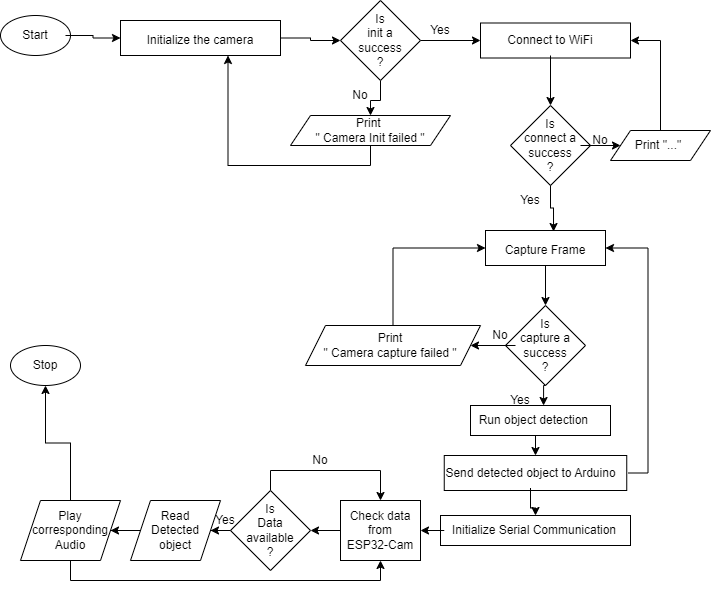

The diagram above was exported from draw.io. Its source (the exported page's mxGraphModel, read from the mxfile embedded in the PNG):
<mxGraphModel dx="864" dy="556" grid="1" gridSize="10" guides="1" tooltips="1" connect="1" arrows="1" fold="1" page="1" pageScale="1" pageWidth="850" pageHeight="1100" math="0" shadow="0">
  <root>
    <mxCell id="0" />
    <mxCell id="1" parent="0" />
    <mxCell id="idIuEqh7UeTnPX4EeObB-1" value="" style="ellipse;whiteSpace=wrap;html=1;" parent="1" vertex="1">
      <mxGeometry x="20" y="20" width="70" height="40" as="geometry" />
    </mxCell>
    <mxCell id="idIuEqh7UeTnPX4EeObB-33" style="edgeStyle=orthogonalEdgeStyle;rounded=0;orthogonalLoop=1;jettySize=auto;html=1;exitX=1;exitY=0.5;exitDx=0;exitDy=0;entryX=0;entryY=0.5;entryDx=0;entryDy=0;" parent="1" source="idIuEqh7UeTnPX4EeObB-3" target="idIuEqh7UeTnPX4EeObB-4" edge="1">
      <mxGeometry relative="1" as="geometry" />
    </mxCell>
    <mxCell id="idIuEqh7UeTnPX4EeObB-3" value="Start" style="text;html=1;strokeColor=none;fillColor=none;align=center;verticalAlign=middle;whiteSpace=wrap;rounded=0;" parent="1" vertex="1">
      <mxGeometry x="25" y="25" width="60" height="30" as="geometry" />
    </mxCell>
    <mxCell id="idIuEqh7UeTnPX4EeObB-34" style="edgeStyle=orthogonalEdgeStyle;rounded=0;orthogonalLoop=1;jettySize=auto;html=1;exitX=1;exitY=0.5;exitDx=0;exitDy=0;entryX=0;entryY=0.5;entryDx=0;entryDy=0;" parent="1" source="idIuEqh7UeTnPX4EeObB-4" target="idIuEqh7UeTnPX4EeObB-6" edge="1">
      <mxGeometry relative="1" as="geometry" />
    </mxCell>
    <mxCell id="idIuEqh7UeTnPX4EeObB-4" value="" style="rounded=0;whiteSpace=wrap;html=1;" parent="1" vertex="1">
      <mxGeometry x="140" y="25" width="160" height="35" as="geometry" />
    </mxCell>
    <mxCell id="idIuEqh7UeTnPX4EeObB-5" value="Initialize the camera" style="text;html=1;strokeColor=none;fillColor=none;align=center;verticalAlign=middle;whiteSpace=wrap;rounded=0;" parent="1" vertex="1">
      <mxGeometry x="165" y="30" width="110" height="30" as="geometry" />
    </mxCell>
    <mxCell id="idIuEqh7UeTnPX4EeObB-38" style="edgeStyle=orthogonalEdgeStyle;rounded=0;orthogonalLoop=1;jettySize=auto;html=1;exitX=1;exitY=0.5;exitDx=0;exitDy=0;entryX=0;entryY=0.5;entryDx=0;entryDy=0;" parent="1" source="idIuEqh7UeTnPX4EeObB-6" target="idIuEqh7UeTnPX4EeObB-12" edge="1">
      <mxGeometry relative="1" as="geometry" />
    </mxCell>
    <mxCell id="Pt5lEyycjy911fsZ5f22-26" value="" style="edgeStyle=orthogonalEdgeStyle;rounded=0;orthogonalLoop=1;jettySize=auto;html=1;" edge="1" parent="1" source="idIuEqh7UeTnPX4EeObB-6" target="Pt5lEyycjy911fsZ5f22-24">
      <mxGeometry relative="1" as="geometry" />
    </mxCell>
    <mxCell id="idIuEqh7UeTnPX4EeObB-6" value="" style="rhombus;whiteSpace=wrap;html=1;" parent="1" vertex="1">
      <mxGeometry x="360" y="5" width="80" height="80" as="geometry" />
    </mxCell>
    <mxCell id="idIuEqh7UeTnPX4EeObB-7" value="Is&lt;br&gt;init a&lt;br&gt;success&lt;br&gt;?" style="text;html=1;strokeColor=none;fillColor=none;align=center;verticalAlign=middle;whiteSpace=wrap;rounded=0;" parent="1" vertex="1">
      <mxGeometry x="370" y="30" width="60" height="30" as="geometry" />
    </mxCell>
    <mxCell id="idIuEqh7UeTnPX4EeObB-8" value="Yes" style="text;html=1;strokeColor=none;fillColor=none;align=center;verticalAlign=middle;whiteSpace=wrap;rounded=0;" parent="1" vertex="1">
      <mxGeometry x="430" y="20" width="60" height="30" as="geometry" />
    </mxCell>
    <mxCell id="idIuEqh7UeTnPX4EeObB-9" value="No" style="text;html=1;strokeColor=none;fillColor=none;align=center;verticalAlign=middle;whiteSpace=wrap;rounded=0;" parent="1" vertex="1">
      <mxGeometry x="350" y="85" width="60" height="30" as="geometry" />
    </mxCell>
    <mxCell id="idIuEqh7UeTnPX4EeObB-11" value="Print&amp;nbsp;&lt;br&gt;&quot; Camera Init failed &quot;" style="text;html=1;strokeColor=none;fillColor=none;align=center;verticalAlign=middle;whiteSpace=wrap;rounded=0;" parent="1" vertex="1">
      <mxGeometry x="330" y="120" width="120" height="30" as="geometry" />
    </mxCell>
    <mxCell id="idIuEqh7UeTnPX4EeObB-12" value="" style="rounded=0;whiteSpace=wrap;html=1;" parent="1" vertex="1">
      <mxGeometry x="500" y="27.5" width="150" height="35" as="geometry" />
    </mxCell>
    <mxCell id="idIuEqh7UeTnPX4EeObB-42" style="edgeStyle=orthogonalEdgeStyle;rounded=0;orthogonalLoop=1;jettySize=auto;html=1;exitX=0.5;exitY=1;exitDx=0;exitDy=0;entryX=0.5;entryY=0;entryDx=0;entryDy=0;" parent="1" source="idIuEqh7UeTnPX4EeObB-13" target="idIuEqh7UeTnPX4EeObB-14" edge="1">
      <mxGeometry relative="1" as="geometry" />
    </mxCell>
    <mxCell id="idIuEqh7UeTnPX4EeObB-13" value="Connect to WiFi" style="text;html=1;strokeColor=none;fillColor=none;align=center;verticalAlign=middle;whiteSpace=wrap;rounded=0;" parent="1" vertex="1">
      <mxGeometry x="520" y="30" width="100" height="30" as="geometry" />
    </mxCell>
    <mxCell id="idIuEqh7UeTnPX4EeObB-14" value="" style="rhombus;whiteSpace=wrap;html=1;" parent="1" vertex="1">
      <mxGeometry x="530" y="110" width="80" height="80" as="geometry" />
    </mxCell>
    <mxCell id="Pt5lEyycjy911fsZ5f22-29" value="" style="edgeStyle=orthogonalEdgeStyle;rounded=0;orthogonalLoop=1;jettySize=auto;html=1;" edge="1" parent="1" source="idIuEqh7UeTnPX4EeObB-15" target="Pt5lEyycjy911fsZ5f22-28">
      <mxGeometry relative="1" as="geometry" />
    </mxCell>
    <mxCell id="idIuEqh7UeTnPX4EeObB-15" value="Is&lt;br&gt;connect a&lt;br&gt;success&lt;br&gt;?" style="text;html=1;strokeColor=none;fillColor=none;align=center;verticalAlign=middle;whiteSpace=wrap;rounded=0;" parent="1" vertex="1">
      <mxGeometry x="540" y="135" width="60" height="30" as="geometry" />
    </mxCell>
    <mxCell id="idIuEqh7UeTnPX4EeObB-17" value="Yes" style="text;html=1;strokeColor=none;fillColor=none;align=center;verticalAlign=middle;whiteSpace=wrap;rounded=0;" parent="1" vertex="1">
      <mxGeometry x="520" y="190" width="60" height="30" as="geometry" />
    </mxCell>
    <mxCell id="idIuEqh7UeTnPX4EeObB-18" value="No" style="text;html=1;strokeColor=none;fillColor=none;align=center;verticalAlign=middle;whiteSpace=wrap;rounded=0;" parent="1" vertex="1">
      <mxGeometry x="590" y="130" width="60" height="30" as="geometry" />
    </mxCell>
    <mxCell id="idIuEqh7UeTnPX4EeObB-19" value="Print &quot;...&quot;" style="text;html=1;strokeColor=none;fillColor=none;align=center;verticalAlign=middle;whiteSpace=wrap;rounded=0;" parent="1" vertex="1">
      <mxGeometry x="647.5" y="135" width="60" height="30" as="geometry" />
    </mxCell>
    <mxCell id="idIuEqh7UeTnPX4EeObB-20" value="" style="rounded=0;whiteSpace=wrap;html=1;" parent="1" vertex="1">
      <mxGeometry x="505" y="235" width="120" height="35" as="geometry" />
    </mxCell>
    <mxCell id="idIuEqh7UeTnPX4EeObB-46" style="edgeStyle=orthogonalEdgeStyle;rounded=0;orthogonalLoop=1;jettySize=auto;html=1;exitX=0.5;exitY=1;exitDx=0;exitDy=0;entryX=0.5;entryY=0;entryDx=0;entryDy=0;" parent="1" source="idIuEqh7UeTnPX4EeObB-21" target="idIuEqh7UeTnPX4EeObB-22" edge="1">
      <mxGeometry relative="1" as="geometry" />
    </mxCell>
    <mxCell id="idIuEqh7UeTnPX4EeObB-21" value="Capture Frame" style="text;html=1;strokeColor=none;fillColor=none;align=center;verticalAlign=middle;whiteSpace=wrap;rounded=0;" parent="1" vertex="1">
      <mxGeometry x="520" y="240" width="90" height="30" as="geometry" />
    </mxCell>
    <mxCell id="idIuEqh7UeTnPX4EeObB-22" value="" style="rhombus;whiteSpace=wrap;html=1;" parent="1" vertex="1">
      <mxGeometry x="525" y="310" width="80" height="80" as="geometry" />
    </mxCell>
    <mxCell id="Pt5lEyycjy911fsZ5f22-32" value="" style="edgeStyle=orthogonalEdgeStyle;rounded=0;orthogonalLoop=1;jettySize=auto;html=1;" edge="1" parent="1" source="idIuEqh7UeTnPX4EeObB-23" target="Pt5lEyycjy911fsZ5f22-31">
      <mxGeometry relative="1" as="geometry" />
    </mxCell>
    <mxCell id="idIuEqh7UeTnPX4EeObB-23" value="Is&lt;br&gt;capture a&lt;br&gt;success&lt;br&gt;?" style="text;html=1;strokeColor=none;fillColor=none;align=center;verticalAlign=middle;whiteSpace=wrap;rounded=0;" parent="1" vertex="1">
      <mxGeometry x="535" y="335" width="60" height="30" as="geometry" />
    </mxCell>
    <mxCell id="idIuEqh7UeTnPX4EeObB-24" value="No" style="text;html=1;strokeColor=none;fillColor=none;align=center;verticalAlign=middle;whiteSpace=wrap;rounded=0;" parent="1" vertex="1">
      <mxGeometry x="490" y="325" width="60" height="30" as="geometry" />
    </mxCell>
    <mxCell id="idIuEqh7UeTnPX4EeObB-25" value="Yes" style="text;html=1;strokeColor=none;fillColor=none;align=center;verticalAlign=middle;whiteSpace=wrap;rounded=0;" parent="1" vertex="1">
      <mxGeometry x="510" y="390" width="60" height="30" as="geometry" />
    </mxCell>
    <mxCell id="idIuEqh7UeTnPX4EeObB-27" value="Print &lt;br&gt;&quot; Camera capture failed &quot;" style="text;html=1;strokeColor=none;fillColor=none;align=center;verticalAlign=middle;whiteSpace=wrap;rounded=0;" parent="1" vertex="1">
      <mxGeometry x="340" y="335" width="140" height="30" as="geometry" />
    </mxCell>
    <mxCell id="idIuEqh7UeTnPX4EeObB-29" value="" style="rounded=0;whiteSpace=wrap;html=1;" parent="1" vertex="1">
      <mxGeometry x="490" y="410" width="140" height="30" as="geometry" />
    </mxCell>
    <mxCell id="idIuEqh7UeTnPX4EeObB-51" value="" style="edgeStyle=orthogonalEdgeStyle;rounded=0;orthogonalLoop=1;jettySize=auto;html=1;" parent="1" source="idIuEqh7UeTnPX4EeObB-30" target="idIuEqh7UeTnPX4EeObB-50" edge="1">
      <mxGeometry relative="1" as="geometry" />
    </mxCell>
    <mxCell id="idIuEqh7UeTnPX4EeObB-30" value="Run object detection&amp;nbsp;" style="text;html=1;strokeColor=none;fillColor=none;align=center;verticalAlign=middle;whiteSpace=wrap;rounded=0;" parent="1" vertex="1">
      <mxGeometry x="490" y="410" width="130" height="30" as="geometry" />
    </mxCell>
    <mxCell id="idIuEqh7UeTnPX4EeObB-45" style="edgeStyle=orthogonalEdgeStyle;rounded=0;orthogonalLoop=1;jettySize=auto;html=1;exitX=0.5;exitY=1;exitDx=0;exitDy=0;entryX=0.567;entryY=0.029;entryDx=0;entryDy=0;entryPerimeter=0;" parent="1" source="idIuEqh7UeTnPX4EeObB-14" target="idIuEqh7UeTnPX4EeObB-20" edge="1">
      <mxGeometry relative="1" as="geometry" />
    </mxCell>
    <mxCell id="idIuEqh7UeTnPX4EeObB-49" style="edgeStyle=orthogonalEdgeStyle;rounded=0;orthogonalLoop=1;jettySize=auto;html=1;exitX=0.5;exitY=1;exitDx=0;exitDy=0;entryX=0.562;entryY=0;entryDx=0;entryDy=0;entryPerimeter=0;" parent="1" source="idIuEqh7UeTnPX4EeObB-22" target="idIuEqh7UeTnPX4EeObB-30" edge="1">
      <mxGeometry relative="1" as="geometry" />
    </mxCell>
    <mxCell id="idIuEqh7UeTnPX4EeObB-50" value="" style="whiteSpace=wrap;html=1;" parent="1" vertex="1">
      <mxGeometry x="463.75" y="460" width="182.5" height="35" as="geometry" />
    </mxCell>
    <mxCell id="idIuEqh7UeTnPX4EeObB-55" value="" style="edgeStyle=orthogonalEdgeStyle;rounded=0;orthogonalLoop=1;jettySize=auto;html=1;" parent="1" source="idIuEqh7UeTnPX4EeObB-52" target="idIuEqh7UeTnPX4EeObB-54" edge="1">
      <mxGeometry relative="1" as="geometry" />
    </mxCell>
    <mxCell id="W8VHk442hwBkpV6ls80r-2" style="edgeStyle=orthogonalEdgeStyle;rounded=0;orthogonalLoop=1;jettySize=auto;html=1;exitX=1;exitY=0.5;exitDx=0;exitDy=0;entryX=1;entryY=0.5;entryDx=0;entryDy=0;" parent="1" source="idIuEqh7UeTnPX4EeObB-52" target="idIuEqh7UeTnPX4EeObB-20" edge="1">
      <mxGeometry relative="1" as="geometry" />
    </mxCell>
    <mxCell id="idIuEqh7UeTnPX4EeObB-52" value="Send detected object to Arduino" style="text;html=1;strokeColor=none;fillColor=none;align=center;verticalAlign=middle;whiteSpace=wrap;rounded=0;" parent="1" vertex="1">
      <mxGeometry x="452.5" y="462.5" width="195" height="30" as="geometry" />
    </mxCell>
    <mxCell id="idIuEqh7UeTnPX4EeObB-54" value="" style="whiteSpace=wrap;html=1;" parent="1" vertex="1">
      <mxGeometry x="460" y="520" width="190" height="30" as="geometry" />
    </mxCell>
    <mxCell id="idIuEqh7UeTnPX4EeObB-58" value="" style="edgeStyle=orthogonalEdgeStyle;rounded=0;orthogonalLoop=1;jettySize=auto;html=1;" parent="1" source="idIuEqh7UeTnPX4EeObB-56" target="idIuEqh7UeTnPX4EeObB-57" edge="1">
      <mxGeometry relative="1" as="geometry" />
    </mxCell>
    <mxCell id="idIuEqh7UeTnPX4EeObB-56" value="Initialize Serial Communication" style="text;html=1;strokeColor=none;fillColor=none;align=center;verticalAlign=middle;whiteSpace=wrap;rounded=0;" parent="1" vertex="1">
      <mxGeometry x="463.75" y="520" width="180" height="30" as="geometry" />
    </mxCell>
    <mxCell id="idIuEqh7UeTnPX4EeObB-60" value="" style="edgeStyle=orthogonalEdgeStyle;rounded=0;orthogonalLoop=1;jettySize=auto;html=1;" parent="1" source="idIuEqh7UeTnPX4EeObB-57" target="idIuEqh7UeTnPX4EeObB-59" edge="1">
      <mxGeometry relative="1" as="geometry" />
    </mxCell>
    <mxCell id="idIuEqh7UeTnPX4EeObB-57" value="" style="whiteSpace=wrap;html=1;" parent="1" vertex="1">
      <mxGeometry x="360" y="505" width="80" height="60" as="geometry" />
    </mxCell>
    <mxCell id="idIuEqh7UeTnPX4EeObB-68" style="edgeStyle=orthogonalEdgeStyle;rounded=0;orthogonalLoop=1;jettySize=auto;html=1;exitX=0.5;exitY=0;exitDx=0;exitDy=0;entryX=0.5;entryY=0;entryDx=0;entryDy=0;" parent="1" source="idIuEqh7UeTnPX4EeObB-59" target="idIuEqh7UeTnPX4EeObB-57" edge="1">
      <mxGeometry relative="1" as="geometry" />
    </mxCell>
    <mxCell id="Pt5lEyycjy911fsZ5f22-36" value="" style="edgeStyle=orthogonalEdgeStyle;rounded=0;orthogonalLoop=1;jettySize=auto;html=1;" edge="1" parent="1" source="idIuEqh7UeTnPX4EeObB-59" target="Pt5lEyycjy911fsZ5f22-35">
      <mxGeometry relative="1" as="geometry" />
    </mxCell>
    <mxCell id="idIuEqh7UeTnPX4EeObB-59" value="" style="rhombus;whiteSpace=wrap;html=1;" parent="1" vertex="1">
      <mxGeometry x="250" y="495" width="80" height="80" as="geometry" />
    </mxCell>
    <mxCell id="idIuEqh7UeTnPX4EeObB-65" value="" style="ellipse;whiteSpace=wrap;html=1;" parent="1" vertex="1">
      <mxGeometry x="30" y="350" width="70" height="40" as="geometry" />
    </mxCell>
    <mxCell id="idIuEqh7UeTnPX4EeObB-66" value="Check data from ESP32-Cam" style="text;html=1;strokeColor=none;fillColor=none;align=center;verticalAlign=middle;whiteSpace=wrap;rounded=0;" parent="1" vertex="1">
      <mxGeometry x="365" y="520" width="70" height="30" as="geometry" />
    </mxCell>
    <mxCell id="idIuEqh7UeTnPX4EeObB-67" value="Is&lt;br&gt;Data&lt;br&gt;available&lt;br&gt;?" style="text;html=1;strokeColor=none;fillColor=none;align=center;verticalAlign=middle;whiteSpace=wrap;rounded=0;" parent="1" vertex="1">
      <mxGeometry x="260" y="520" width="60" height="30" as="geometry" />
    </mxCell>
    <mxCell id="idIuEqh7UeTnPX4EeObB-69" value="No" style="text;html=1;strokeColor=none;fillColor=none;align=center;verticalAlign=middle;whiteSpace=wrap;rounded=0;" parent="1" vertex="1">
      <mxGeometry x="310" y="450" width="60" height="30" as="geometry" />
    </mxCell>
    <mxCell id="idIuEqh7UeTnPX4EeObB-70" value="Yes" style="text;html=1;strokeColor=none;fillColor=none;align=center;verticalAlign=middle;whiteSpace=wrap;rounded=0;" parent="1" vertex="1">
      <mxGeometry x="215" y="510" width="60" height="30" as="geometry" />
    </mxCell>
    <mxCell id="idIuEqh7UeTnPX4EeObB-71" value="Read Detected object" style="text;html=1;strokeColor=none;fillColor=none;align=center;verticalAlign=middle;whiteSpace=wrap;rounded=0;" parent="1" vertex="1">
      <mxGeometry x="165" y="520" width="60" height="30" as="geometry" />
    </mxCell>
    <mxCell id="idIuEqh7UeTnPX4EeObB-73" value="Play corresponding Audio" style="text;html=1;strokeColor=none;fillColor=none;align=center;verticalAlign=middle;whiteSpace=wrap;rounded=0;" parent="1" vertex="1">
      <mxGeometry x="60" y="520" width="60" height="30" as="geometry" />
    </mxCell>
    <mxCell id="idIuEqh7UeTnPX4EeObB-74" value="Stop" style="text;html=1;strokeColor=none;fillColor=none;align=center;verticalAlign=middle;whiteSpace=wrap;rounded=0;" parent="1" vertex="1">
      <mxGeometry x="35" y="355" width="60" height="30" as="geometry" />
    </mxCell>
    <mxCell id="Pt5lEyycjy911fsZ5f22-20" style="edgeStyle=orthogonalEdgeStyle;rounded=0;orthogonalLoop=1;jettySize=auto;html=1;exitX=0.5;exitY=1;exitDx=0;exitDy=0;" edge="1" parent="1">
      <mxGeometry relative="1" as="geometry">
        <mxPoint x="260" y="190" as="sourcePoint" />
        <mxPoint x="260" y="190" as="targetPoint" />
      </mxGeometry>
    </mxCell>
    <mxCell id="Pt5lEyycjy911fsZ5f22-27" style="edgeStyle=orthogonalEdgeStyle;rounded=0;orthogonalLoop=1;jettySize=auto;html=1;exitX=0.5;exitY=1;exitDx=0;exitDy=0;entryX=0.75;entryY=1;entryDx=0;entryDy=0;" edge="1" parent="1" source="Pt5lEyycjy911fsZ5f22-24" target="idIuEqh7UeTnPX4EeObB-5">
      <mxGeometry relative="1" as="geometry" />
    </mxCell>
    <mxCell id="Pt5lEyycjy911fsZ5f22-24" value="" style="shape=parallelogram;perimeter=parallelogramPerimeter;whiteSpace=wrap;html=1;fixedSize=1;fillColor=none;" vertex="1" parent="1">
      <mxGeometry x="310" y="120" width="160" height="30" as="geometry" />
    </mxCell>
    <mxCell id="Pt5lEyycjy911fsZ5f22-30" style="edgeStyle=orthogonalEdgeStyle;rounded=0;orthogonalLoop=1;jettySize=auto;html=1;exitX=0.5;exitY=0;exitDx=0;exitDy=0;entryX=1;entryY=0.5;entryDx=0;entryDy=0;" edge="1" parent="1" source="Pt5lEyycjy911fsZ5f22-28" target="idIuEqh7UeTnPX4EeObB-12">
      <mxGeometry relative="1" as="geometry" />
    </mxCell>
    <mxCell id="Pt5lEyycjy911fsZ5f22-28" value="" style="shape=parallelogram;perimeter=parallelogramPerimeter;whiteSpace=wrap;html=1;fixedSize=1;fillColor=none;" vertex="1" parent="1">
      <mxGeometry x="630" y="135" width="100" height="30" as="geometry" />
    </mxCell>
    <mxCell id="Pt5lEyycjy911fsZ5f22-33" style="edgeStyle=orthogonalEdgeStyle;rounded=0;orthogonalLoop=1;jettySize=auto;html=1;exitX=0.5;exitY=0;exitDx=0;exitDy=0;entryX=0;entryY=0.5;entryDx=0;entryDy=0;" edge="1" parent="1" source="Pt5lEyycjy911fsZ5f22-31" target="idIuEqh7UeTnPX4EeObB-20">
      <mxGeometry relative="1" as="geometry" />
    </mxCell>
    <mxCell id="Pt5lEyycjy911fsZ5f22-31" value="" style="shape=parallelogram;perimeter=parallelogramPerimeter;whiteSpace=wrap;html=1;fixedSize=1;fillColor=none;" vertex="1" parent="1">
      <mxGeometry x="325" y="330" width="175" height="40" as="geometry" />
    </mxCell>
    <mxCell id="Pt5lEyycjy911fsZ5f22-39" value="" style="edgeStyle=orthogonalEdgeStyle;rounded=0;orthogonalLoop=1;jettySize=auto;html=1;" edge="1" parent="1" source="Pt5lEyycjy911fsZ5f22-35" target="Pt5lEyycjy911fsZ5f22-38">
      <mxGeometry relative="1" as="geometry" />
    </mxCell>
    <mxCell id="Pt5lEyycjy911fsZ5f22-35" value="" style="shape=parallelogram;perimeter=parallelogramPerimeter;whiteSpace=wrap;html=1;fixedSize=1;fillColor=none;" vertex="1" parent="1">
      <mxGeometry x="150" y="505" width="90" height="60" as="geometry" />
    </mxCell>
    <mxCell id="Pt5lEyycjy911fsZ5f22-40" value="" style="edgeStyle=orthogonalEdgeStyle;rounded=0;orthogonalLoop=1;jettySize=auto;html=1;" edge="1" parent="1" source="Pt5lEyycjy911fsZ5f22-38" target="idIuEqh7UeTnPX4EeObB-65">
      <mxGeometry relative="1" as="geometry" />
    </mxCell>
    <mxCell id="Pt5lEyycjy911fsZ5f22-41" style="edgeStyle=orthogonalEdgeStyle;rounded=0;orthogonalLoop=1;jettySize=auto;html=1;exitX=0.5;exitY=1;exitDx=0;exitDy=0;entryX=0.5;entryY=1;entryDx=0;entryDy=0;" edge="1" parent="1" source="Pt5lEyycjy911fsZ5f22-38" target="idIuEqh7UeTnPX4EeObB-57">
      <mxGeometry relative="1" as="geometry" />
    </mxCell>
    <mxCell id="Pt5lEyycjy911fsZ5f22-38" value="" style="shape=parallelogram;perimeter=parallelogramPerimeter;whiteSpace=wrap;html=1;fixedSize=1;fillColor=none;" vertex="1" parent="1">
      <mxGeometry x="40" y="505" width="100" height="60" as="geometry" />
    </mxCell>
  </root>
</mxGraphModel>